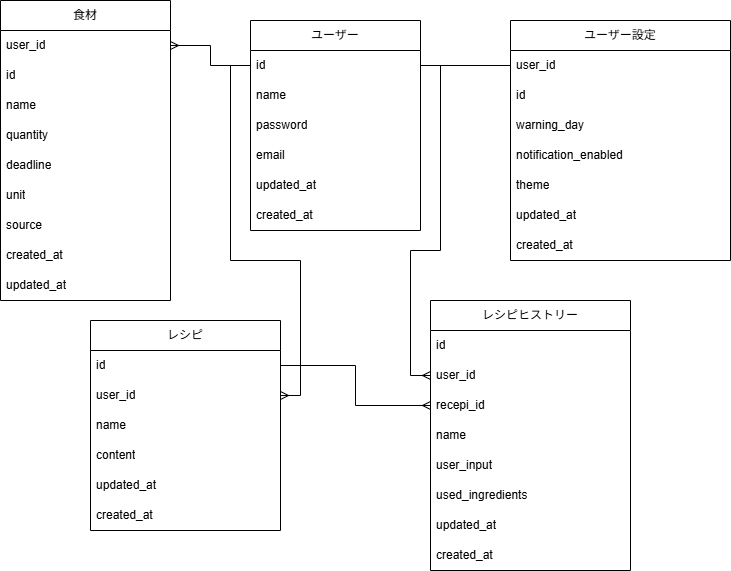

The diagram above was exported from draw.io. Its source (the exported page's mxGraphModel, read from the mxfile embedded in the PNG):
<mxGraphModel dx="1177" dy="815" grid="1" gridSize="10" guides="1" tooltips="1" connect="1" arrows="1" fold="1" page="1" pageScale="1" pageWidth="850" pageHeight="1100" math="0" shadow="0">
  <root>
    <mxCell id="0" />
    <mxCell id="1" parent="0" />
    <mxCell id="vKK0Z5aUpwa_7Umr5oDV-2" parent="1" style="swimlane;fontStyle=0;childLayout=stackLayout;horizontal=1;startSize=30;horizontalStack=0;resizeParent=1;resizeParentMax=0;resizeLast=0;collapsible=1;marginBottom=0;whiteSpace=wrap;html=1;" value="食材" vertex="1">
      <mxGeometry height="300" width="170" x="90" y="40" as="geometry" />
    </mxCell>
    <mxCell id="vKK0Z5aUpwa_7Umr5oDV-48" parent="vKK0Z5aUpwa_7Umr5oDV-2" style="text;strokeColor=none;fillColor=none;align=left;verticalAlign=middle;spacingLeft=4;spacingRight=4;overflow=hidden;points=[[0,0.5],[1,0.5]];portConstraint=eastwest;rotatable=0;whiteSpace=wrap;html=1;" value="user_id" vertex="1">
      <mxGeometry height="30" width="170" y="30" as="geometry" />
    </mxCell>
    <mxCell id="vKK0Z5aUpwa_7Umr5oDV-3" parent="vKK0Z5aUpwa_7Umr5oDV-2" style="text;strokeColor=none;fillColor=none;align=left;verticalAlign=middle;spacingLeft=4;spacingRight=4;overflow=hidden;points=[[0,0.5],[1,0.5]];portConstraint=eastwest;rotatable=0;whiteSpace=wrap;html=1;" value="id" vertex="1">
      <mxGeometry height="30" width="170" y="60" as="geometry" />
    </mxCell>
    <mxCell id="vKK0Z5aUpwa_7Umr5oDV-4" parent="vKK0Z5aUpwa_7Umr5oDV-2" style="text;strokeColor=none;fillColor=none;align=left;verticalAlign=middle;spacingLeft=4;spacingRight=4;overflow=hidden;points=[[0,0.5],[1,0.5]];portConstraint=eastwest;rotatable=0;whiteSpace=wrap;html=1;" value="name" vertex="1">
      <mxGeometry height="30" width="170" y="90" as="geometry" />
    </mxCell>
    <mxCell id="vKK0Z5aUpwa_7Umr5oDV-29" parent="vKK0Z5aUpwa_7Umr5oDV-2" style="text;strokeColor=none;fillColor=none;align=left;verticalAlign=middle;spacingLeft=4;spacingRight=4;overflow=hidden;points=[[0,0.5],[1,0.5]];portConstraint=eastwest;rotatable=0;whiteSpace=wrap;html=1;" value="quantity" vertex="1">
      <mxGeometry height="30" width="170" y="120" as="geometry" />
    </mxCell>
    <mxCell id="vKK0Z5aUpwa_7Umr5oDV-5" parent="vKK0Z5aUpwa_7Umr5oDV-2" style="text;strokeColor=none;fillColor=none;align=left;verticalAlign=middle;spacingLeft=4;spacingRight=4;overflow=hidden;points=[[0,0.5],[1,0.5]];portConstraint=eastwest;rotatable=0;whiteSpace=wrap;html=1;" value="deadline" vertex="1">
      <mxGeometry height="30" width="170" y="150" as="geometry" />
    </mxCell>
    <mxCell id="vKK0Z5aUpwa_7Umr5oDV-28" parent="vKK0Z5aUpwa_7Umr5oDV-2" style="text;strokeColor=none;fillColor=none;align=left;verticalAlign=middle;spacingLeft=4;spacingRight=4;overflow=hidden;points=[[0,0.5],[1,0.5]];portConstraint=eastwest;rotatable=0;whiteSpace=wrap;html=1;" value="unit" vertex="1">
      <mxGeometry height="30" width="170" y="180" as="geometry" />
    </mxCell>
    <mxCell id="vKK0Z5aUpwa_7Umr5oDV-30" parent="vKK0Z5aUpwa_7Umr5oDV-2" style="text;strokeColor=none;fillColor=none;align=left;verticalAlign=middle;spacingLeft=4;spacingRight=4;overflow=hidden;points=[[0,0.5],[1,0.5]];portConstraint=eastwest;rotatable=0;whiteSpace=wrap;html=1;" value="source" vertex="1">
      <mxGeometry height="30" width="170" y="210" as="geometry" />
    </mxCell>
    <mxCell id="vKK0Z5aUpwa_7Umr5oDV-6" parent="vKK0Z5aUpwa_7Umr5oDV-2" style="text;strokeColor=none;fillColor=none;align=left;verticalAlign=middle;spacingLeft=4;spacingRight=4;overflow=hidden;points=[[0,0.5],[1,0.5]];portConstraint=eastwest;rotatable=0;whiteSpace=wrap;html=1;" value="created_at" vertex="1">
      <mxGeometry height="30" width="170" y="240" as="geometry" />
    </mxCell>
    <mxCell id="vKK0Z5aUpwa_7Umr5oDV-31" parent="vKK0Z5aUpwa_7Umr5oDV-2" style="text;strokeColor=none;fillColor=none;align=left;verticalAlign=middle;spacingLeft=4;spacingRight=4;overflow=hidden;points=[[0,0.5],[1,0.5]];portConstraint=eastwest;rotatable=0;whiteSpace=wrap;html=1;" value="updated_at" vertex="1">
      <mxGeometry height="30" width="170" y="270" as="geometry" />
    </mxCell>
    <mxCell id="vKK0Z5aUpwa_7Umr5oDV-11" parent="1" style="swimlane;fontStyle=0;childLayout=stackLayout;horizontal=1;startSize=30;horizontalStack=0;resizeParent=1;resizeParentMax=0;resizeLast=0;collapsible=1;marginBottom=0;whiteSpace=wrap;html=1;" value="レシピヒストリー" vertex="1">
      <mxGeometry height="270" width="200" x="520" y="340" as="geometry" />
    </mxCell>
    <mxCell id="vKK0Z5aUpwa_7Umr5oDV-12" parent="vKK0Z5aUpwa_7Umr5oDV-11" style="text;strokeColor=none;fillColor=none;align=left;verticalAlign=middle;spacingLeft=4;spacingRight=4;overflow=hidden;points=[[0,0.5],[1,0.5]];portConstraint=eastwest;rotatable=0;whiteSpace=wrap;html=1;" value="id" vertex="1">
      <mxGeometry height="30" width="200" y="30" as="geometry" />
    </mxCell>
    <mxCell id="vKK0Z5aUpwa_7Umr5oDV-49" parent="vKK0Z5aUpwa_7Umr5oDV-11" style="text;strokeColor=none;fillColor=none;align=left;verticalAlign=middle;spacingLeft=4;spacingRight=4;overflow=hidden;points=[[0,0.5],[1,0.5]];portConstraint=eastwest;rotatable=0;whiteSpace=wrap;html=1;" value="user_id" vertex="1">
      <mxGeometry height="30" width="200" y="60" as="geometry" />
    </mxCell>
    <mxCell id="vKK0Z5aUpwa_7Umr5oDV-51" parent="vKK0Z5aUpwa_7Umr5oDV-11" style="text;strokeColor=none;fillColor=none;align=left;verticalAlign=middle;spacingLeft=4;spacingRight=4;overflow=hidden;points=[[0,0.5],[1,0.5]];portConstraint=eastwest;rotatable=0;whiteSpace=wrap;html=1;" value="recepi_id" vertex="1">
      <mxGeometry height="30" width="200" y="90" as="geometry" />
    </mxCell>
    <mxCell id="vKK0Z5aUpwa_7Umr5oDV-13" parent="vKK0Z5aUpwa_7Umr5oDV-11" style="text;strokeColor=none;fillColor=none;align=left;verticalAlign=middle;spacingLeft=4;spacingRight=4;overflow=hidden;points=[[0,0.5],[1,0.5]];portConstraint=eastwest;rotatable=0;whiteSpace=wrap;html=1;" value="name" vertex="1">
      <mxGeometry height="30" width="200" y="120" as="geometry" />
    </mxCell>
    <mxCell id="vKK0Z5aUpwa_7Umr5oDV-40" parent="vKK0Z5aUpwa_7Umr5oDV-11" style="text;strokeColor=none;fillColor=none;align=left;verticalAlign=middle;spacingLeft=4;spacingRight=4;overflow=hidden;points=[[0,0.5],[1,0.5]];portConstraint=eastwest;rotatable=0;whiteSpace=wrap;html=1;" value="user_input" vertex="1">
      <mxGeometry height="30" width="200" y="150" as="geometry" />
    </mxCell>
    <mxCell id="vKK0Z5aUpwa_7Umr5oDV-14" parent="vKK0Z5aUpwa_7Umr5oDV-11" style="text;strokeColor=none;fillColor=none;align=left;verticalAlign=middle;spacingLeft=4;spacingRight=4;overflow=hidden;points=[[0,0.5],[1,0.5]];portConstraint=eastwest;rotatable=0;whiteSpace=wrap;html=1;" value="used_ingredients" vertex="1">
      <mxGeometry height="30" width="200" y="180" as="geometry" />
    </mxCell>
    <mxCell id="vKK0Z5aUpwa_7Umr5oDV-42" parent="vKK0Z5aUpwa_7Umr5oDV-11" style="text;strokeColor=none;fillColor=none;align=left;verticalAlign=middle;spacingLeft=4;spacingRight=4;overflow=hidden;points=[[0,0.5],[1,0.5]];portConstraint=eastwest;rotatable=0;whiteSpace=wrap;html=1;" value="updated_at" vertex="1">
      <mxGeometry height="30" width="200" y="210" as="geometry" />
    </mxCell>
    <mxCell id="vKK0Z5aUpwa_7Umr5oDV-41" parent="vKK0Z5aUpwa_7Umr5oDV-11" style="text;strokeColor=none;fillColor=none;align=left;verticalAlign=middle;spacingLeft=4;spacingRight=4;overflow=hidden;points=[[0,0.5],[1,0.5]];portConstraint=eastwest;rotatable=0;whiteSpace=wrap;html=1;" value="created_at" vertex="1">
      <mxGeometry height="30" width="200" y="240" as="geometry" />
    </mxCell>
    <mxCell id="vKK0Z5aUpwa_7Umr5oDV-15" parent="1" style="swimlane;fontStyle=0;childLayout=stackLayout;horizontal=1;startSize=30;horizontalStack=0;resizeParent=1;resizeParentMax=0;resizeLast=0;collapsible=1;marginBottom=0;whiteSpace=wrap;html=1;" value="ユーザー" vertex="1">
      <mxGeometry height="210" width="170" x="340" y="60" as="geometry" />
    </mxCell>
    <mxCell id="vKK0Z5aUpwa_7Umr5oDV-33" parent="vKK0Z5aUpwa_7Umr5oDV-15" style="text;strokeColor=none;fillColor=none;align=left;verticalAlign=middle;spacingLeft=4;spacingRight=4;overflow=hidden;points=[[0,0.5],[1,0.5]];portConstraint=eastwest;rotatable=0;whiteSpace=wrap;html=1;" value="id" vertex="1">
      <mxGeometry height="30" width="170" y="30" as="geometry" />
    </mxCell>
    <mxCell id="vKK0Z5aUpwa_7Umr5oDV-34" parent="vKK0Z5aUpwa_7Umr5oDV-15" style="text;strokeColor=none;fillColor=none;align=left;verticalAlign=middle;spacingLeft=4;spacingRight=4;overflow=hidden;points=[[0,0.5],[1,0.5]];portConstraint=eastwest;rotatable=0;whiteSpace=wrap;html=1;" value="name" vertex="1">
      <mxGeometry height="30" width="170" y="60" as="geometry" />
    </mxCell>
    <mxCell id="vKK0Z5aUpwa_7Umr5oDV-16" parent="vKK0Z5aUpwa_7Umr5oDV-15" style="text;strokeColor=none;fillColor=none;align=left;verticalAlign=middle;spacingLeft=4;spacingRight=4;overflow=hidden;points=[[0,0.5],[1,0.5]];portConstraint=eastwest;rotatable=0;whiteSpace=wrap;html=1;" value="password" vertex="1">
      <mxGeometry height="30" width="170" y="90" as="geometry" />
    </mxCell>
    <mxCell id="vKK0Z5aUpwa_7Umr5oDV-17" parent="vKK0Z5aUpwa_7Umr5oDV-15" style="text;strokeColor=none;fillColor=none;align=left;verticalAlign=middle;spacingLeft=4;spacingRight=4;overflow=hidden;points=[[0,0.5],[1,0.5]];portConstraint=eastwest;rotatable=0;whiteSpace=wrap;html=1;" value="email" vertex="1">
      <mxGeometry height="30" width="170" y="120" as="geometry" />
    </mxCell>
    <mxCell id="vKK0Z5aUpwa_7Umr5oDV-36" parent="vKK0Z5aUpwa_7Umr5oDV-15" style="text;strokeColor=none;fillColor=none;align=left;verticalAlign=middle;spacingLeft=4;spacingRight=4;overflow=hidden;points=[[0,0.5],[1,0.5]];portConstraint=eastwest;rotatable=0;whiteSpace=wrap;html=1;" value="updated_at" vertex="1">
      <mxGeometry height="30" width="170" y="150" as="geometry" />
    </mxCell>
    <mxCell id="vKK0Z5aUpwa_7Umr5oDV-35" parent="vKK0Z5aUpwa_7Umr5oDV-15" style="text;strokeColor=none;fillColor=none;align=left;verticalAlign=middle;spacingLeft=4;spacingRight=4;overflow=hidden;points=[[0,0.5],[1,0.5]];portConstraint=eastwest;rotatable=0;whiteSpace=wrap;html=1;" value="created_at" vertex="1">
      <mxGeometry height="30" width="170" y="180" as="geometry" />
    </mxCell>
    <mxCell id="vKK0Z5aUpwa_7Umr5oDV-19" parent="1" style="swimlane;fontStyle=0;childLayout=stackLayout;horizontal=1;startSize=30;horizontalStack=0;resizeParent=1;resizeParentMax=0;resizeLast=0;collapsible=1;marginBottom=0;whiteSpace=wrap;html=1;" value="ユーザー設定" vertex="1">
      <mxGeometry height="240" width="220" x="600" y="60" as="geometry" />
    </mxCell>
    <mxCell id="vKK0Z5aUpwa_7Umr5oDV-50" parent="vKK0Z5aUpwa_7Umr5oDV-19" style="text;strokeColor=none;fillColor=none;align=left;verticalAlign=middle;spacingLeft=4;spacingRight=4;overflow=hidden;points=[[0,0.5],[1,0.5]];portConstraint=eastwest;rotatable=0;whiteSpace=wrap;html=1;" value="user_id" vertex="1">
      <mxGeometry height="30" width="220" y="30" as="geometry" />
    </mxCell>
    <mxCell id="vKK0Z5aUpwa_7Umr5oDV-20" parent="vKK0Z5aUpwa_7Umr5oDV-19" style="text;strokeColor=none;fillColor=none;align=left;verticalAlign=middle;spacingLeft=4;spacingRight=4;overflow=hidden;points=[[0,0.5],[1,0.5]];portConstraint=eastwest;rotatable=0;whiteSpace=wrap;html=1;" value="id" vertex="1">
      <mxGeometry height="30" width="220" y="60" as="geometry" />
    </mxCell>
    <mxCell id="vKK0Z5aUpwa_7Umr5oDV-21" parent="vKK0Z5aUpwa_7Umr5oDV-19" style="text;strokeColor=none;fillColor=none;align=left;verticalAlign=middle;spacingLeft=4;spacingRight=4;overflow=hidden;points=[[0,0.5],[1,0.5]];portConstraint=eastwest;rotatable=0;whiteSpace=wrap;html=1;" value="warning_day" vertex="1">
      <mxGeometry height="30" width="220" y="90" as="geometry" />
    </mxCell>
    <mxCell id="vKK0Z5aUpwa_7Umr5oDV-22" parent="vKK0Z5aUpwa_7Umr5oDV-19" style="text;strokeColor=none;fillColor=none;align=left;verticalAlign=middle;spacingLeft=4;spacingRight=4;overflow=hidden;points=[[0,0.5],[1,0.5]];portConstraint=eastwest;rotatable=0;whiteSpace=wrap;html=1;" value="notification_enabled" vertex="1">
      <mxGeometry height="30" width="220" y="120" as="geometry" />
    </mxCell>
    <mxCell id="vKK0Z5aUpwa_7Umr5oDV-37" parent="vKK0Z5aUpwa_7Umr5oDV-19" style="text;strokeColor=none;fillColor=none;align=left;verticalAlign=middle;spacingLeft=4;spacingRight=4;overflow=hidden;points=[[0,0.5],[1,0.5]];portConstraint=eastwest;rotatable=0;whiteSpace=wrap;html=1;" value="theme" vertex="1">
      <mxGeometry height="30" width="220" y="150" as="geometry" />
    </mxCell>
    <mxCell id="vKK0Z5aUpwa_7Umr5oDV-39" parent="vKK0Z5aUpwa_7Umr5oDV-19" style="text;strokeColor=none;fillColor=none;align=left;verticalAlign=middle;spacingLeft=4;spacingRight=4;overflow=hidden;points=[[0,0.5],[1,0.5]];portConstraint=eastwest;rotatable=0;whiteSpace=wrap;html=1;" value="updated_at" vertex="1">
      <mxGeometry height="30" width="220" y="180" as="geometry" />
    </mxCell>
    <mxCell id="vKK0Z5aUpwa_7Umr5oDV-38" parent="vKK0Z5aUpwa_7Umr5oDV-19" style="text;strokeColor=none;fillColor=none;align=left;verticalAlign=middle;spacingLeft=4;spacingRight=4;overflow=hidden;points=[[0,0.5],[1,0.5]];portConstraint=eastwest;rotatable=0;whiteSpace=wrap;html=1;" value="created_at" vertex="1">
      <mxGeometry height="30" width="220" y="210" as="geometry" />
    </mxCell>
    <mxCell id="vKK0Z5aUpwa_7Umr5oDV-23" parent="1" style="swimlane;fontStyle=0;childLayout=stackLayout;horizontal=1;startSize=30;horizontalStack=0;resizeParent=1;resizeParentMax=0;resizeLast=0;collapsible=1;marginBottom=0;whiteSpace=wrap;html=1;" value="レシピ" vertex="1">
      <mxGeometry height="210" width="190" x="180" y="360" as="geometry" />
    </mxCell>
    <mxCell id="vKK0Z5aUpwa_7Umr5oDV-24" parent="vKK0Z5aUpwa_7Umr5oDV-23" style="text;strokeColor=none;fillColor=none;align=left;verticalAlign=middle;spacingLeft=4;spacingRight=4;overflow=hidden;points=[[0,0.5],[1,0.5]];portConstraint=eastwest;rotatable=0;whiteSpace=wrap;html=1;" value="id" vertex="1">
      <mxGeometry height="30" width="190" y="30" as="geometry" />
    </mxCell>
    <mxCell id="vKK0Z5aUpwa_7Umr5oDV-52" parent="vKK0Z5aUpwa_7Umr5oDV-23" style="text;strokeColor=none;fillColor=none;align=left;verticalAlign=middle;spacingLeft=4;spacingRight=4;overflow=hidden;points=[[0,0.5],[1,0.5]];portConstraint=eastwest;rotatable=0;whiteSpace=wrap;html=1;" value="user_id" vertex="1">
      <mxGeometry height="30" width="190" y="60" as="geometry" />
    </mxCell>
    <mxCell id="vKK0Z5aUpwa_7Umr5oDV-25" parent="vKK0Z5aUpwa_7Umr5oDV-23" style="text;strokeColor=none;fillColor=none;align=left;verticalAlign=middle;spacingLeft=4;spacingRight=4;overflow=hidden;points=[[0,0.5],[1,0.5]];portConstraint=eastwest;rotatable=0;whiteSpace=wrap;html=1;" value="name" vertex="1">
      <mxGeometry height="30" width="190" y="90" as="geometry" />
    </mxCell>
    <mxCell id="vKK0Z5aUpwa_7Umr5oDV-26" parent="vKK0Z5aUpwa_7Umr5oDV-23" style="text;strokeColor=none;fillColor=none;align=left;verticalAlign=middle;spacingLeft=4;spacingRight=4;overflow=hidden;points=[[0,0.5],[1,0.5]];portConstraint=eastwest;rotatable=0;whiteSpace=wrap;html=1;" value="content" vertex="1">
      <mxGeometry height="30" width="190" y="120" as="geometry" />
    </mxCell>
    <mxCell id="vKK0Z5aUpwa_7Umr5oDV-45" parent="vKK0Z5aUpwa_7Umr5oDV-23" style="text;strokeColor=none;fillColor=none;align=left;verticalAlign=middle;spacingLeft=4;spacingRight=4;overflow=hidden;points=[[0,0.5],[1,0.5]];portConstraint=eastwest;rotatable=0;whiteSpace=wrap;html=1;" value="updated_at" vertex="1">
      <mxGeometry height="30" width="190" y="150" as="geometry" />
    </mxCell>
    <mxCell id="vKK0Z5aUpwa_7Umr5oDV-44" parent="vKK0Z5aUpwa_7Umr5oDV-23" style="text;strokeColor=none;fillColor=none;align=left;verticalAlign=middle;spacingLeft=4;spacingRight=4;overflow=hidden;points=[[0,0.5],[1,0.5]];portConstraint=eastwest;rotatable=0;whiteSpace=wrap;html=1;" value="created_at" vertex="1">
      <mxGeometry height="30" width="190" y="180" as="geometry" />
    </mxCell>
    <mxCell id="vKK0Z5aUpwa_7Umr5oDV-54" edge="1" parent="1" source="vKK0Z5aUpwa_7Umr5oDV-33" style="edgeStyle=orthogonalEdgeStyle;rounded=0;orthogonalLoop=1;jettySize=auto;html=1;entryX=1;entryY=0.5;entryDx=0;entryDy=0;endArrow=ERmany;endFill=0;" target="vKK0Z5aUpwa_7Umr5oDV-48">
      <mxGeometry relative="1" as="geometry" />
    </mxCell>
    <mxCell id="vKK0Z5aUpwa_7Umr5oDV-55" edge="1" parent="1" source="vKK0Z5aUpwa_7Umr5oDV-33" style="edgeStyle=orthogonalEdgeStyle;rounded=0;orthogonalLoop=1;jettySize=auto;html=1;entryX=1;entryY=0.5;entryDx=0;entryDy=0;endArrow=ERmany;endFill=0;" target="vKK0Z5aUpwa_7Umr5oDV-52">
      <mxGeometry relative="1" as="geometry">
        <Array as="points">
          <mxPoint x="320" y="105" />
          <mxPoint x="320" y="300" />
          <mxPoint x="390" y="300" />
          <mxPoint x="390" y="435" />
        </Array>
      </mxGeometry>
    </mxCell>
    <mxCell id="vKK0Z5aUpwa_7Umr5oDV-56" edge="1" parent="1" source="vKK0Z5aUpwa_7Umr5oDV-33" style="edgeStyle=orthogonalEdgeStyle;rounded=0;orthogonalLoop=1;jettySize=auto;html=1;entryX=0;entryY=0.5;entryDx=0;entryDy=0;endArrow=none;endFill=0;" target="vKK0Z5aUpwa_7Umr5oDV-50">
      <mxGeometry relative="1" as="geometry" />
    </mxCell>
    <mxCell id="vKK0Z5aUpwa_7Umr5oDV-57" edge="1" parent="1" source="vKK0Z5aUpwa_7Umr5oDV-33" style="edgeStyle=orthogonalEdgeStyle;rounded=0;orthogonalLoop=1;jettySize=auto;html=1;entryX=0;entryY=0.5;entryDx=0;entryDy=0;endArrow=ERmany;endFill=0;" target="vKK0Z5aUpwa_7Umr5oDV-49">
      <mxGeometry relative="1" as="geometry">
        <Array as="points">
          <mxPoint x="530" y="105" />
          <mxPoint x="530" y="290" />
          <mxPoint x="500" y="290" />
          <mxPoint x="500" y="415" />
        </Array>
      </mxGeometry>
    </mxCell>
    <mxCell id="vKK0Z5aUpwa_7Umr5oDV-58" edge="1" parent="1" source="vKK0Z5aUpwa_7Umr5oDV-24" style="edgeStyle=orthogonalEdgeStyle;rounded=0;orthogonalLoop=1;jettySize=auto;html=1;entryX=0;entryY=0.5;entryDx=0;entryDy=0;endArrow=ERmany;endFill=0;" target="vKK0Z5aUpwa_7Umr5oDV-51">
      <mxGeometry relative="1" as="geometry" />
    </mxCell>
  </root>
</mxGraphModel>